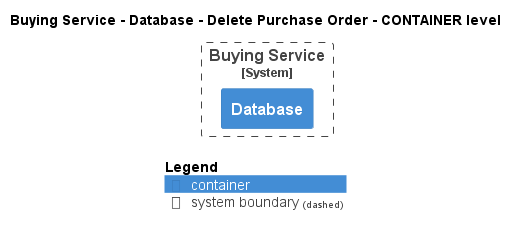

The diagram above was rendered by PlantUML. Its source (embedded in the PNG):
@startuml
!pragma layout smetana
!include ..\..\..\..\..\..\.c4s\C4_Container.puml

AddElementTag("state:new", $bgColor=green, $fontColor=#ffffff, $borderColor=green, $shadowing="False")
AddElementTag("state:changed", $bgColor=orange, $fontColor=#ffffff, $borderColor=orange, $shadowing="False")
AddElementTag("state:removed", $bgColor=red, $fontColor=#ffffff, $borderColor=red, $shadowing="False")

AddRelTag("state:new", $textColor=green, $lineColor=green)
AddRelTag("state:changed", $textColor=orange, $lineColor=orange)
AddRelTag("state:removed", $textColor=red, $lineColor=red)

SHOW_PERSON_PORTRAIT()
LAYOUT_TOP_DOWN()

skinparam linetype polyline

title Buying Service - Database - Delete Purchase Order - CONTAINER level


System_Boundary(ECommercePlatform.SoftwareSystems.BuyingService, "Buying Service") {
    Container(ECommercePlatform.SoftwareSystems.BuyingService.Containers.Database, "Database", "", "")
}



SHOW_LEGEND()
@enduml